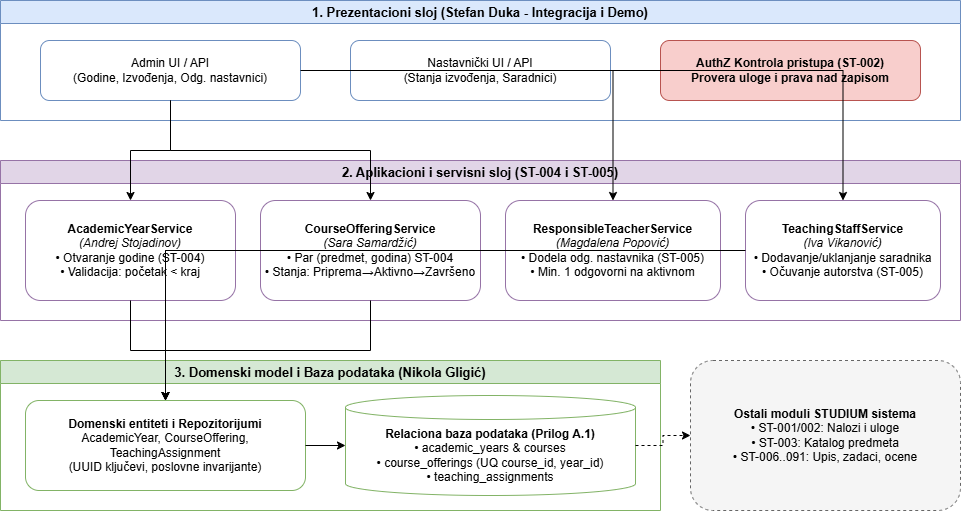

The diagram above was exported from draw.io. Its source (the exported page's mxGraphModel, read from the mxfile embedded in the PNG):
<mxGraphModel dx="1030" dy="562" grid="1" gridSize="10" guides="1" tooltips="1" connect="1" arrows="1" fold="1" page="1" pageScale="1" pageWidth="1169" pageHeight="827" math="0" shadow="0">
  <root>
    <mxCell id="0" />
    <mxCell id="1" parent="0" />
    <mxCell id="layer1" parent="1" style="swimlane;whiteSpace=wrap;html=1;fillColor=#dae8fc;strokeColor=#6c8ebf;fontStyle=1;fontSize=13;" value="1. Prezentacioni sloj (Stefan Duka - Integracija i Demo)" vertex="1">
      <mxGeometry height="120" width="960" x="60" y="40" as="geometry" />
    </mxCell>
    <mxCell id="ui_admin" parent="layer1" style="rounded=1;whiteSpace=wrap;html=1;fillColor=#ffffff;strokeColor=#6c8ebf;" value="Admin UI / API&#10;(Godine, Izvođenja, Odg. nastavnici)" vertex="1">
      <mxGeometry height="60" width="260" x="40" y="40" as="geometry" />
    </mxCell>
    <mxCell id="ui_prof" parent="layer1" style="rounded=1;whiteSpace=wrap;html=1;fillColor=#ffffff;strokeColor=#6c8ebf;" value="Nastavnički UI / API&#10;(Stanja izvođenja, Saradnici)" vertex="1">
      <mxGeometry height="60" width="260" x="350" y="40" as="geometry" />
    </mxCell>
    <mxCell id="authz" parent="layer1" style="rounded=1;whiteSpace=wrap;html=1;fillColor=#f8cecc;strokeColor=#b85450;fontStyle=1;" value="AuthZ Kontrola pristupa (ST-002)&#10;Provera uloge i prava nad zapisom" vertex="1">
      <mxGeometry height="60" width="260" x="660" y="40" as="geometry" />
    </mxCell>
    <mxCell id="layer2" parent="1" style="swimlane;whiteSpace=wrap;html=1;fillColor=#e1d5e7;strokeColor=#9673a6;fontStyle=1;fontSize=13;" value="2. Aplikacioni i servisni sloj (ST-004 i ST-005)" vertex="1">
      <mxGeometry height="160" width="960" x="60" y="200" as="geometry" />
    </mxCell>
    <mxCell id="srv_ay" parent="layer2" style="rounded=1;whiteSpace=wrap;html=1;fillColor=#ffffff;strokeColor=#9673a6;" value="&lt;b&gt;AcademicYearService&lt;/b&gt;&lt;br&gt;&lt;i&gt;(Andrej Stojadinov)&lt;/i&gt;&lt;br&gt;• Otvaranje godine (ST-004)&lt;br&gt;• Validacija: početak &amp;lt; kraj" vertex="1">
      <mxGeometry height="100" width="210" x="25" y="40" as="geometry" />
    </mxCell>
    <mxCell id="srv_off" parent="layer2" style="rounded=1;whiteSpace=wrap;html=1;fillColor=#ffffff;strokeColor=#9673a6;" value="&lt;b&gt;CourseOfferingService&lt;/b&gt;&lt;br&gt;&lt;i&gt;(Sara Samardžić)&lt;/i&gt;&lt;br&gt;• Par (predmet, godina) ST-004&lt;br&gt;• Stanja: Priprema→Aktivno→Završeno" vertex="1">
      <mxGeometry height="100" width="220" x="260" y="40" as="geometry" />
    </mxCell>
    <mxCell id="srv_odg" parent="layer2" style="rounded=1;whiteSpace=wrap;html=1;fillColor=#ffffff;strokeColor=#9673a6;" value="&lt;b&gt;ResponsibleTeacherService&lt;/b&gt;&lt;br&gt;&lt;i&gt;(Magdalena Popović)&lt;/i&gt;&lt;br&gt;• Dodela odg. nastavnika (ST-005)&lt;br&gt;• Min. 1 odgovorni na aktivnom" vertex="1">
      <mxGeometry height="100" width="215" x="505" y="40" as="geometry" />
    </mxCell>
    <mxCell id="srv_sar" parent="layer2" style="rounded=1;whiteSpace=wrap;html=1;fillColor=#ffffff;strokeColor=#9673a6;" value="&lt;b&gt;TeachingStaffService&lt;/b&gt;&lt;br&gt;&lt;i&gt;(Iva Vikanović)&lt;/i&gt;&lt;br&gt;• Dodavanje/uklanjanje saradnika&lt;br&gt;• Očuvanje autorstva (ST-005)" vertex="1">
      <mxGeometry height="100" width="195" x="745" y="40" as="geometry" />
    </mxCell>
    <mxCell id="layer3" parent="1" style="swimlane;whiteSpace=wrap;html=1;fillColor=#d5e8d4;strokeColor=#82b366;fontStyle=1;fontSize=13;" value="3. Domenski model i Baza podataka (Nikola Gligić)" vertex="1">
      <mxGeometry height="150" width="660" x="60" y="400" as="geometry" />
    </mxCell>
    <mxCell id="domain" parent="layer3" style="rounded=1;whiteSpace=wrap;html=1;fillColor=#ffffff;strokeColor=#82b366;" value="&lt;b&gt;Domenski entiteti i Repozitorijumi&lt;/b&gt;&lt;br&gt;AcademicYear, CourseOffering, TeachingAssignment&lt;br&gt;(UUID ključevi, poslovne invarijante)" vertex="1">
      <mxGeometry height="90" width="280" x="25" y="40" as="geometry" />
    </mxCell>
    <mxCell id="db" parent="layer3" style="shape=cylinder3;whiteSpace=wrap;html=1;boundedLbl=1;backgroundOutline=1;size=12;fillColor=#ffffff;strokeColor=#82b366;" value="&lt;b&gt;Relaciona baza podataka (Prilog A.1)&lt;/b&gt;&lt;br&gt;• academic_years &amp;amp; courses&lt;br&gt;• course_offerings (UQ course_id, year_id)&lt;br&gt;• teaching_assignments" vertex="1">
      <mxGeometry height="100" width="290" x="345" y="35" as="geometry" />
    </mxCell>
    <mxCell id="ext" parent="1" style="rounded=1;whiteSpace=wrap;html=1;fillColor=#f5f5f5;strokeColor=#666666;dashed=1;" value="&lt;b&gt;Ostali moduli STUDIUM sistema&lt;/b&gt;&lt;br&gt;• ST-001/002: Nalozi i uloge&lt;br&gt;• ST-003: Katalog predmeta&lt;br&gt;• ST-006..091: Upis, zadaci, ocene" vertex="1">
      <mxGeometry height="150" width="270" x="750" y="400" as="geometry" />
    </mxCell>
    <mxCell id="e1" edge="1" parent="1" source="ui_admin" style="edgeStyle=orthogonalEdgeStyle;rounded=0;html=1;" target="srv_ay">
      <mxGeometry relative="1" as="geometry" />
    </mxCell>
    <mxCell id="e2" edge="1" parent="1" source="ui_admin" style="edgeStyle=orthogonalEdgeStyle;rounded=0;html=1;" target="srv_off">
      <mxGeometry relative="1" as="geometry" />
    </mxCell>
    <mxCell id="e3" edge="1" parent="1" source="ui_admin" style="edgeStyle=orthogonalEdgeStyle;rounded=0;html=1;" target="srv_odg">
      <mxGeometry relative="1" as="geometry" />
    </mxCell>
    <mxCell id="e4" edge="1" parent="1" source="ui_prof" style="edgeStyle=orthogonalEdgeStyle;rounded=0;html=1;" target="srv_sar">
      <mxGeometry relative="1" as="geometry" />
    </mxCell>
    <mxCell id="e5" edge="1" parent="1" source="srv_ay" style="edgeStyle=orthogonalEdgeStyle;rounded=0;html=1;" target="domain">
      <mxGeometry relative="1" as="geometry" />
    </mxCell>
    <mxCell id="e6" edge="1" parent="1" source="srv_off" style="edgeStyle=orthogonalEdgeStyle;rounded=0;html=1;" target="domain">
      <mxGeometry relative="1" as="geometry" />
    </mxCell>
    <mxCell id="e7" edge="1" parent="1" source="srv_odg" style="edgeStyle=orthogonalEdgeStyle;rounded=0;html=1;" target="domain">
      <mxGeometry relative="1" as="geometry" />
    </mxCell>
    <mxCell id="e8" edge="1" parent="1" source="srv_sar" style="edgeStyle=orthogonalEdgeStyle;rounded=0;html=1;" target="domain">
      <mxGeometry relative="1" as="geometry" />
    </mxCell>
    <mxCell id="e9" edge="1" parent="1" source="domain" style="edgeStyle=orthogonalEdgeStyle;rounded=0;html=1;" target="db">
      <mxGeometry relative="1" as="geometry" />
    </mxCell>
    <mxCell id="e10" edge="1" parent="1" source="db" style="edgeStyle=orthogonalEdgeStyle;rounded=0;html=1;dashed=1;" target="ext">
      <mxGeometry relative="1" as="geometry" />
    </mxCell>
  </root>
</mxGraphModel>